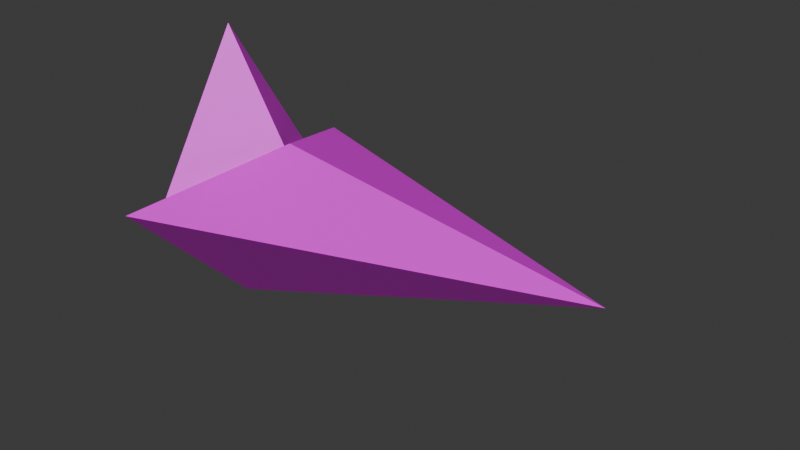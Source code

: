 # Source: aiming_vector_anims_backup.blend  (saved by Blender 4.1.24; exported with 4.5.12 LTS)
import bpy
from mathutils import Matrix  # noqa: F401  (used for matrix-valued properties, if any)

bpy.ops.wm.read_factory_settings(use_empty=True)
scene = bpy.context.scene
scene.name = 'Scene'

# ---- materials (node trees are filled in below, after node groups)
mat_invalid = bpy.data.materials.new('invalid')
mat_invalid.use_transparent_shadow = False

# ---- material node trees
mat_invalid.use_nodes = True; mat_invalid.node_tree.nodes.clear()
_N = mat_invalid.node_tree.nodes; _L = mat_invalid.node_tree.links
n0 = _N.new('ShaderNodeBsdfPrincipled'); n0.name = 'Principled BSDF'; n0.location = (0, 300)
n1 = _N.new('ShaderNodeOutputMaterial'); n1.name = 'Material Output'; n1.location = (300, 300)
n2 = _N.new('ShaderNodeTexImage'); n2.name = 'Image Texture'; n2.location = (-300, 300)
_L.new(n0.outputs[0], n1.inputs[0])
_L.new(n2.outputs[0], n0.inputs[0])
n1.is_active_output = True

# ---- world
world_world = bpy.data.worlds.new('World'); scene.world = world_world
world_world.use_nodes = True; world_world.node_tree.nodes.clear()
_N = world_world.node_tree.nodes; _L = world_world.node_tree.links
n0 = _N.new('ShaderNodeOutputWorld'); n0.name = 'World Output'; n0.location = (300, 300)
n1 = _N.new('ShaderNodeBackground'); n1.name = 'Background'; n1.location = (10, 300)
n1.inputs[0].default_value = (0.05088, 0.05088, 0.05088, 1.0)
_L.new(n1.outputs[0], n0.inputs[0])
n0.is_active_output = True
world_world.color = (0.05088, 0.05088, 0.05088)
world_world.use_sun_shadow = False
world_world.sun_shadow_jitter_overblur = 0.0

# ---- meshes
me_default_default = bpy.data.meshes.new('default:default')
me_default_default.from_pydata([(0.0, 0.0, 16.0), (10.0, 0.0, 6.123e-16), (0.0, -10.0, 6.123e-16), (-4.0, 0.0, 6.123e-16), (0.0, 10.0, 6.123e-16), (-8.66e-16, -8.66e-16, -10.0), (8.0, 0.0, 5.0), (15.0, 0.0, 9.185e-16), (0.0, -15.0, 9.185e-16), (45.0, 0.0, 9.185e-16), (0.0, 15.0, 9.185e-16), (-1.299e-15, -1.299e-15, -15.0)], [], [(0, 1, 4), (3, 4, 5), (2, 0, 3), (1, 2, 5), (0, 2, 1), (4, 3, 0), (1, 5, 4), (5, 2, 3), (6, 10, 7), (9, 11, 10), (8, 9, 6), (7, 11, 8), (6, 7, 8), (10, 6, 9), (7, 10, 11), (11, 9, 8)])
_uv = me_default_default.uv_layers.new(name='UVMap')
_uv.uv.foreach_set('vector', [0.0, 0.0, 0.0, 0.0, 0.0, 0.0, 0.0, 0.0, 0.0, 0.0, 0.0, 0.0, 0.0, 0.0, 0.0, 0.0, 0.0, 0.0, 0.0, 0.0, 0.0, 0.0, 0.0, 0.0, 0.0, 0.0, 0.0, 0.0, 0.0, 0.0, 0.0, 0.0, 0.0, 0.0, 0.0, 0.0, 0.0, 0.0, 0.0, 0.0, 0.0, 0.0, 0.0, 0.0, 0.0, 0.0, 0.0, 0.0, 0.0, 0.0, 0.0, 0.0, 0.0, 0.0, 0.0, 0.0, 0.0, 0.0, 0.0, 0.0, 0.0, 0.0, 0.0, 0.0, 0.0, 0.0, 0.0, 0.0, 0.0, 0.0, 0.0, 0.0, 0.0, 0.0, 0.0, 0.0, 0.0, 0.0, 0.0, 0.0, 0.0, 0.0, 0.0, 0.0, 0.0, 0.0, 0.0, 0.0, 0.0, 0.0, 0.0, 0.0, 0.0, 0.0, 0.0, 0.0])
me_default_default.materials.append(mat_invalid)
me_default_default.update()
me_default_default.normals_split_custom_set([tuple(v) for v in zip(*[iter([0.6468, 0.6468, 0.4042, 0.6468, 0.6468, 0.4042, 0.6468, 0.6468, 0.4042, -0.8704, 0.3482, -0.3482, -0.8704, 0.3482, -0.3482, -0.8704, 0.3482, -0.3482, -0.9044, -0.3618, 0.2261, -0.9044, -0.3618, 0.2261, -0.9044, -0.3618, 0.2261, 0.5774, -0.5774, -0.5774, 0.5774, -0.5774, -0.5774, 0.5774, -0.5774, -0.5774, 0.6468, -0.6468, 0.4042, 0.6468, -0.6468, 0.4042, 0.6468, -0.6468, 0.4042, -0.9044, 0.3618, 0.2261, -0.9044, 0.3618, 0.2261, -0.9044, 0.3618, 0.2261, 0.5774, 0.5774, -0.5774, 0.5774, 0.5774, -0.5774, 0.5774, 0.5774, -0.5774, -0.8704, -0.3482, -0.3482, -0.8704, -0.3482, -0.3482, -0.8704, -0.3482, -0.3482, -0.5025, -0.5025, -0.7035, -0.5025, -0.5025, -0.7035, -0.5025, -0.5025, -0.7035, 0.2294, 0.6882, -0.6882, 0.2294, 0.6882, -0.6882, 0.2294, 0.6882, -0.6882, 0.1243, -0.3728, 0.9196, 0.1243, -0.3728, 0.9196, 0.1243, -0.3728, 0.9196, -0.5774, 0.5774, 0.5774, -0.5774, 0.5774, 0.5774, -0.5774, 0.5774, 0.5774, -0.5025, 0.5025, -0.7035, -0.5025, 0.5025, -0.7035, -0.5025, 0.5025, -0.7035, 0.1243, 0.3728, 0.9196, 0.1243, 0.3728, 0.9196, 0.1243, 0.3728, 0.9196, -0.5774, -0.5774, 0.5774, -0.5774, -0.5774, 0.5774, -0.5774, -0.5774, 0.5774, 0.2294, -0.6882, -0.6882, 0.2294, -0.6882, -0.6882, 0.2294, -0.6882, -0.6882])] * 3)])
arm_aiming_vector = bpy.data.armatures.new('aiming_vector')  # bones are not reproduced

# ---- objects
ob_armature = bpy.data.objects.new('Armature', arm_aiming_vector)
ob_primary_trigger = bpy.data.objects.new('#primary_trigger', None)
ob_default_default = bpy.data.objects.new('default:default', me_default_default)

# ---- transforms, parenting, visibility, modifiers, constraints
ob_armature.location = (0.0, 0.0, 0.0)
ob_primary_trigger.parent = ob_armature
ob_primary_trigger.location = (5.291, -5.0, 0.0)
ob_primary_trigger.rotation_euler = (1.226e-07, 4.8e-09, -3.318e-07)
ob_primary_trigger.empty_display_type = 'SPHERE'
ob_primary_trigger.hide_render = True
ob_default_default.parent = ob_armature
ob_default_default.location = (0.0, 0.0, 0.0)
_vg = ob_default_default.vertex_groups.new(name='root')
_vg.add([0, 1, 2, 3, 4, 5], 1.0, 'REPLACE')
_vg = ob_default_default.vertex_groups.new(name='child')
_vg.add([6, 7, 8, 9, 10, 11], 1.0, 'REPLACE')
_m = ob_default_default.modifiers.new('armature', 'ARMATURE')
_m.object = ob_armature

# ---- collection membership
scene.collection.objects.link(ob_armature)
scene.collection.objects.link(ob_primary_trigger)
scene.collection.objects.link(ob_default_default)

# ---- scene / render settings (as saved in the file)
scene.frame_start = 1; scene.frame_end = 2; scene.frame_set(2)
scene.render.engine = 'BLENDER_EEVEE_NEXT'
scene.render.fps = 30
scene.cycles.sampling_pattern = 'TABULATED_SOBOL'
scene.eevee.ray_tracing_options.trace_max_roughness = 0.0
bpy.context.view_layer.update()

# ---- added for rendering (the .blend has no active camera and no usable light): camera, sun
cam_auto = bpy.data.cameras.new('AutoCamera')
cam_auto.lens = 50.0
cam_auto.sensor_width = 36.0
cam_auto.clip_end = 1060.06
ob_auto_camera = bpy.data.objects.new('AutoCamera', cam_auto)
scene.collection.objects.link(ob_auto_camera)
ob_auto_camera.location = (82.9024, -72.4828, 48.8219)
ob_auto_camera.rotation_euler = (1.09748, -7.21219e-08, 0.694738)
scene.camera = ob_auto_camera
light_auto_sun = bpy.data.lights.new('AutoSun', 'SUN')
light_auto_sun.energy = 3.0
light_auto_sun.angle = 0.0523599
ob_auto_sun = bpy.data.objects.new('AutoSun', light_auto_sun)
scene.collection.objects.link(ob_auto_sun)
ob_auto_sun.rotation_euler = (0.872665, 0.174533, 0.523599)
bpy.context.view_layer.update()

